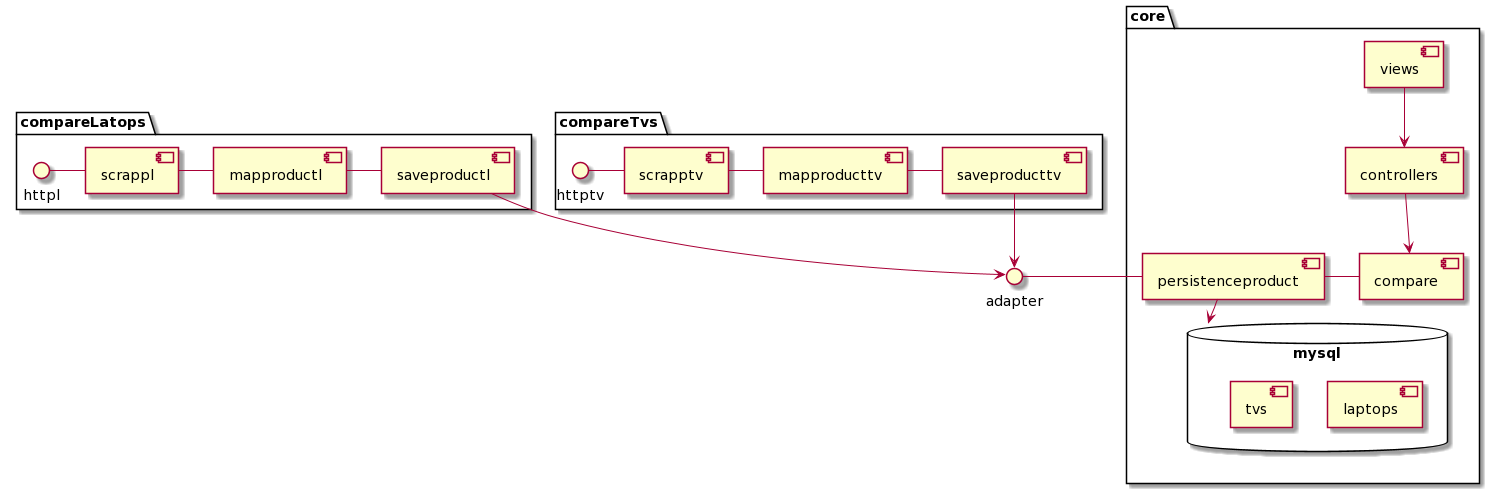

The diagram above was rendered by PlantUML. Its source (embedded in the PNG):
@startuml
package compareLatops{
 component scrappl
 component mapproductl
 component saveproductl

 httpl - scrappl
 scrappl - mapproductl
 mapproductl - saveproductl
}

package compareTvs{
 component scrapptv
 component mapproducttv
 component saveproducttv

 httptv - scrapptv
 scrapptv - mapproducttv
 mapproducttv - saveproducttv
}

package core{
 component persistenceproduct
 component compare
 component views
 component controllers
 database mysql{
  component laptops
  component tvs
 }

 persistenceproduct --> mysql
 persistenceproduct - compare
 views --> controllers
 controllers --> compare
}

adapter - persistenceproduct
saveproductl --> adapter
saveproducttv --> adapter
@enduml